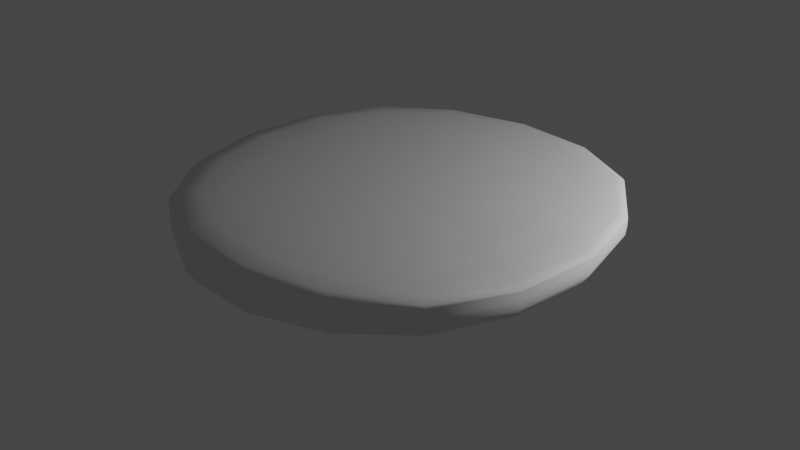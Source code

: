 # Source: hamburger.blend  (saved by Blender 2.92.15; exported with 4.5.12 LTS)
import bpy
from mathutils import Matrix  # noqa: F401  (used for matrix-valued properties, if any)

bpy.ops.wm.read_factory_settings(use_empty=True)
scene = bpy.context.scene
scene.name = 'Scene'

# ---- collections
col_collection = bpy.data.collections.new('Collection'); scene.collection.children.link(col_collection)

# ---- world
world_world = bpy.data.worlds.new('World'); scene.world = world_world
world_world.use_nodes = True; world_world.node_tree.nodes.clear()
_N = world_world.node_tree.nodes; _L = world_world.node_tree.links
n0 = _N.new('ShaderNodeOutputWorld'); n0.name = 'World Output'; n0.location = (300, 300)
n1 = _N.new('ShaderNodeBackground'); n1.name = 'Background'; n1.location = (10, 300)
n1.inputs[0].default_value = (0.05088, 0.05088, 0.05088, 1.0)
_L.new(n1.outputs[0], n0.inputs[0])
n0.is_active_output = True
world_world.color = (0.05088, 0.05088, 0.05088)
world_world.use_sun_shadow = False
world_world.sun_shadow_jitter_overblur = 0.0

# ---- lights
light_point_001 = bpy.data.lights.new('Point.001', 'POINT')
light_point_001.transmission_factor = 0.0
light_point_001.energy = 2000.0
light_point_001.shadow_soft_size = 0.25
light_point_001.shadow_maximum_resolution = 0.006
light_point_001.use_absolute_resolution = True

# ---- meshes
me_cube = bpy.data.meshes.new('Cube')
me_cube.from_pydata([(-4.973, -4.973, 2.474), (-4.973, -4.973, 4.657), (-4.973, 4.973, 2.474), (-4.973, 4.973, 4.657), (4.973, -4.973, 3.151), (4.973, -4.973, 4.657), (4.973, 4.973, 3.151), (4.973, 4.973, 4.657), (-4.973, -4.973, 4.309), (-4.973, 4.973, 4.309), (4.973, 4.973, 4.309), (4.973, -4.973, 4.309), (-4.973, 4.973, 3.827), (4.973, 4.973, 4.504), (4.973, -4.973, 4.504), (-4.973, -4.973, 3.827)], [], [(8, 1, 3, 9), (9, 3, 7, 10), (10, 7, 5, 11), (11, 5, 1, 8), (2, 6, 4, 0), (7, 3, 1, 5), (14, 11, 8, 15), (13, 10, 11, 14), (12, 9, 10, 13), (15, 8, 9, 12), (0, 15, 12, 2), (2, 12, 13, 6), (6, 13, 14, 4), (4, 14, 15, 0)])
me_cube.polygons.foreach_set('use_smooth', [True] * 14)
_uv = me_cube.uv_layers.new(name='UVMap')
_uv.uv.foreach_set('vector', [0.625, 0.0, 0.625, 0.0, 0.625, 0.25, 0.625, 0.25, 0.625, 0.25, 0.625, 0.25, 0.625, 0.5, 0.625, 0.5, 0.625, 0.5, 0.625, 0.5, 0.625, 0.75, 0.625, 0.75, 0.625, 0.75, 0.625, 0.75, 0.625, 1.0, 0.625, 1.0, 0.125, 0.5, 0.375, 0.5, 0.375, 0.75, 0.125, 0.75, 0.625, 0.5, 0.875, 0.5, 0.875, 0.75, 0.625, 0.75, 0.5593, 0.75, 0.625, 0.75, 0.625, 1.0, 0.5593, 1.0, 0.5593, 0.5, 0.625, 0.5, 0.625, 0.75, 0.5593, 0.75, 0.5593, 0.25, 0.625, 0.25, 0.625, 0.5, 0.5593, 0.5, 0.5593, 0.0, 0.625, 0.0, 0.625, 0.25, 0.5593, 0.25, 0.375, 0.0, 0.5593, 0.0, 0.5593, 0.25, 0.375, 0.25, 0.375, 0.25, 0.5593, 0.25, 0.5593, 0.5, 0.375, 0.5, 0.375, 0.5, 0.5593, 0.5, 0.5593, 0.75, 0.375, 0.75, 0.375, 0.75, 0.5593, 0.75, 0.5593, 1.0, 0.375, 1.0])
me_cube.use_remesh_fix_poles = True
me_cube.use_remesh_preserve_attributes = False
me_cube.use_mirror_vertex_groups = False
me_cube.update()

# ---- objects
ob_point = bpy.data.objects.new('Point', light_point_001)
ob_cube = bpy.data.objects.new('Cube', me_cube)

# ---- transforms, parenting, visibility, modifiers, constraints
ob_point.location = (9.797, 4.323, 8.317)
ob_point.lineart.crease_threshold = 0.0
ob_cube.location = (0.0, 0.0, 0.0)
ob_cube.lineart.crease_threshold = 0.0
_m = ob_cube.modifiers.new('Subdivision', 'SUBSURF')
_m.uv_smooth = 'PRESERVE_CORNERS'
_m.levels = 6

# ---- collection membership
col_collection.objects.link(ob_point)
col_collection.objects.link(ob_cube)

# ---- scene / render settings (as saved in the file)
scene.frame_start = 1; scene.frame_end = 250; scene.frame_set(0)
scene.render.engine = 'BLENDER_EEVEE_NEXT'
scene.cycles.use_denoising = False
scene.cycles.samples = 128
scene.cycles.sampling_pattern = 'TABULATED_SOBOL'
scene.cycles.use_adaptive_sampling = False
scene.cycles.use_light_tree = False
scene.view_settings.view_transform = 'Filmic'
bpy.context.view_layer.update()

# ---- added for rendering (the .blend has no active camera): camera
cam_auto = bpy.data.cameras.new('AutoCamera')
cam_auto.lens = 50.0
cam_auto.sensor_width = 36.0
cam_auto.clip_end = 1000.0
ob_auto_camera = bpy.data.objects.new('AutoCamera', cam_auto)
scene.collection.objects.link(ob_auto_camera)
ob_auto_camera.location = (13.1692, -15.8031, 14.1009)
ob_auto_camera.rotation_euler = (1.09748, -7.21219e-08, 0.694738)
scene.camera = ob_auto_camera
bpy.context.view_layer.update()

